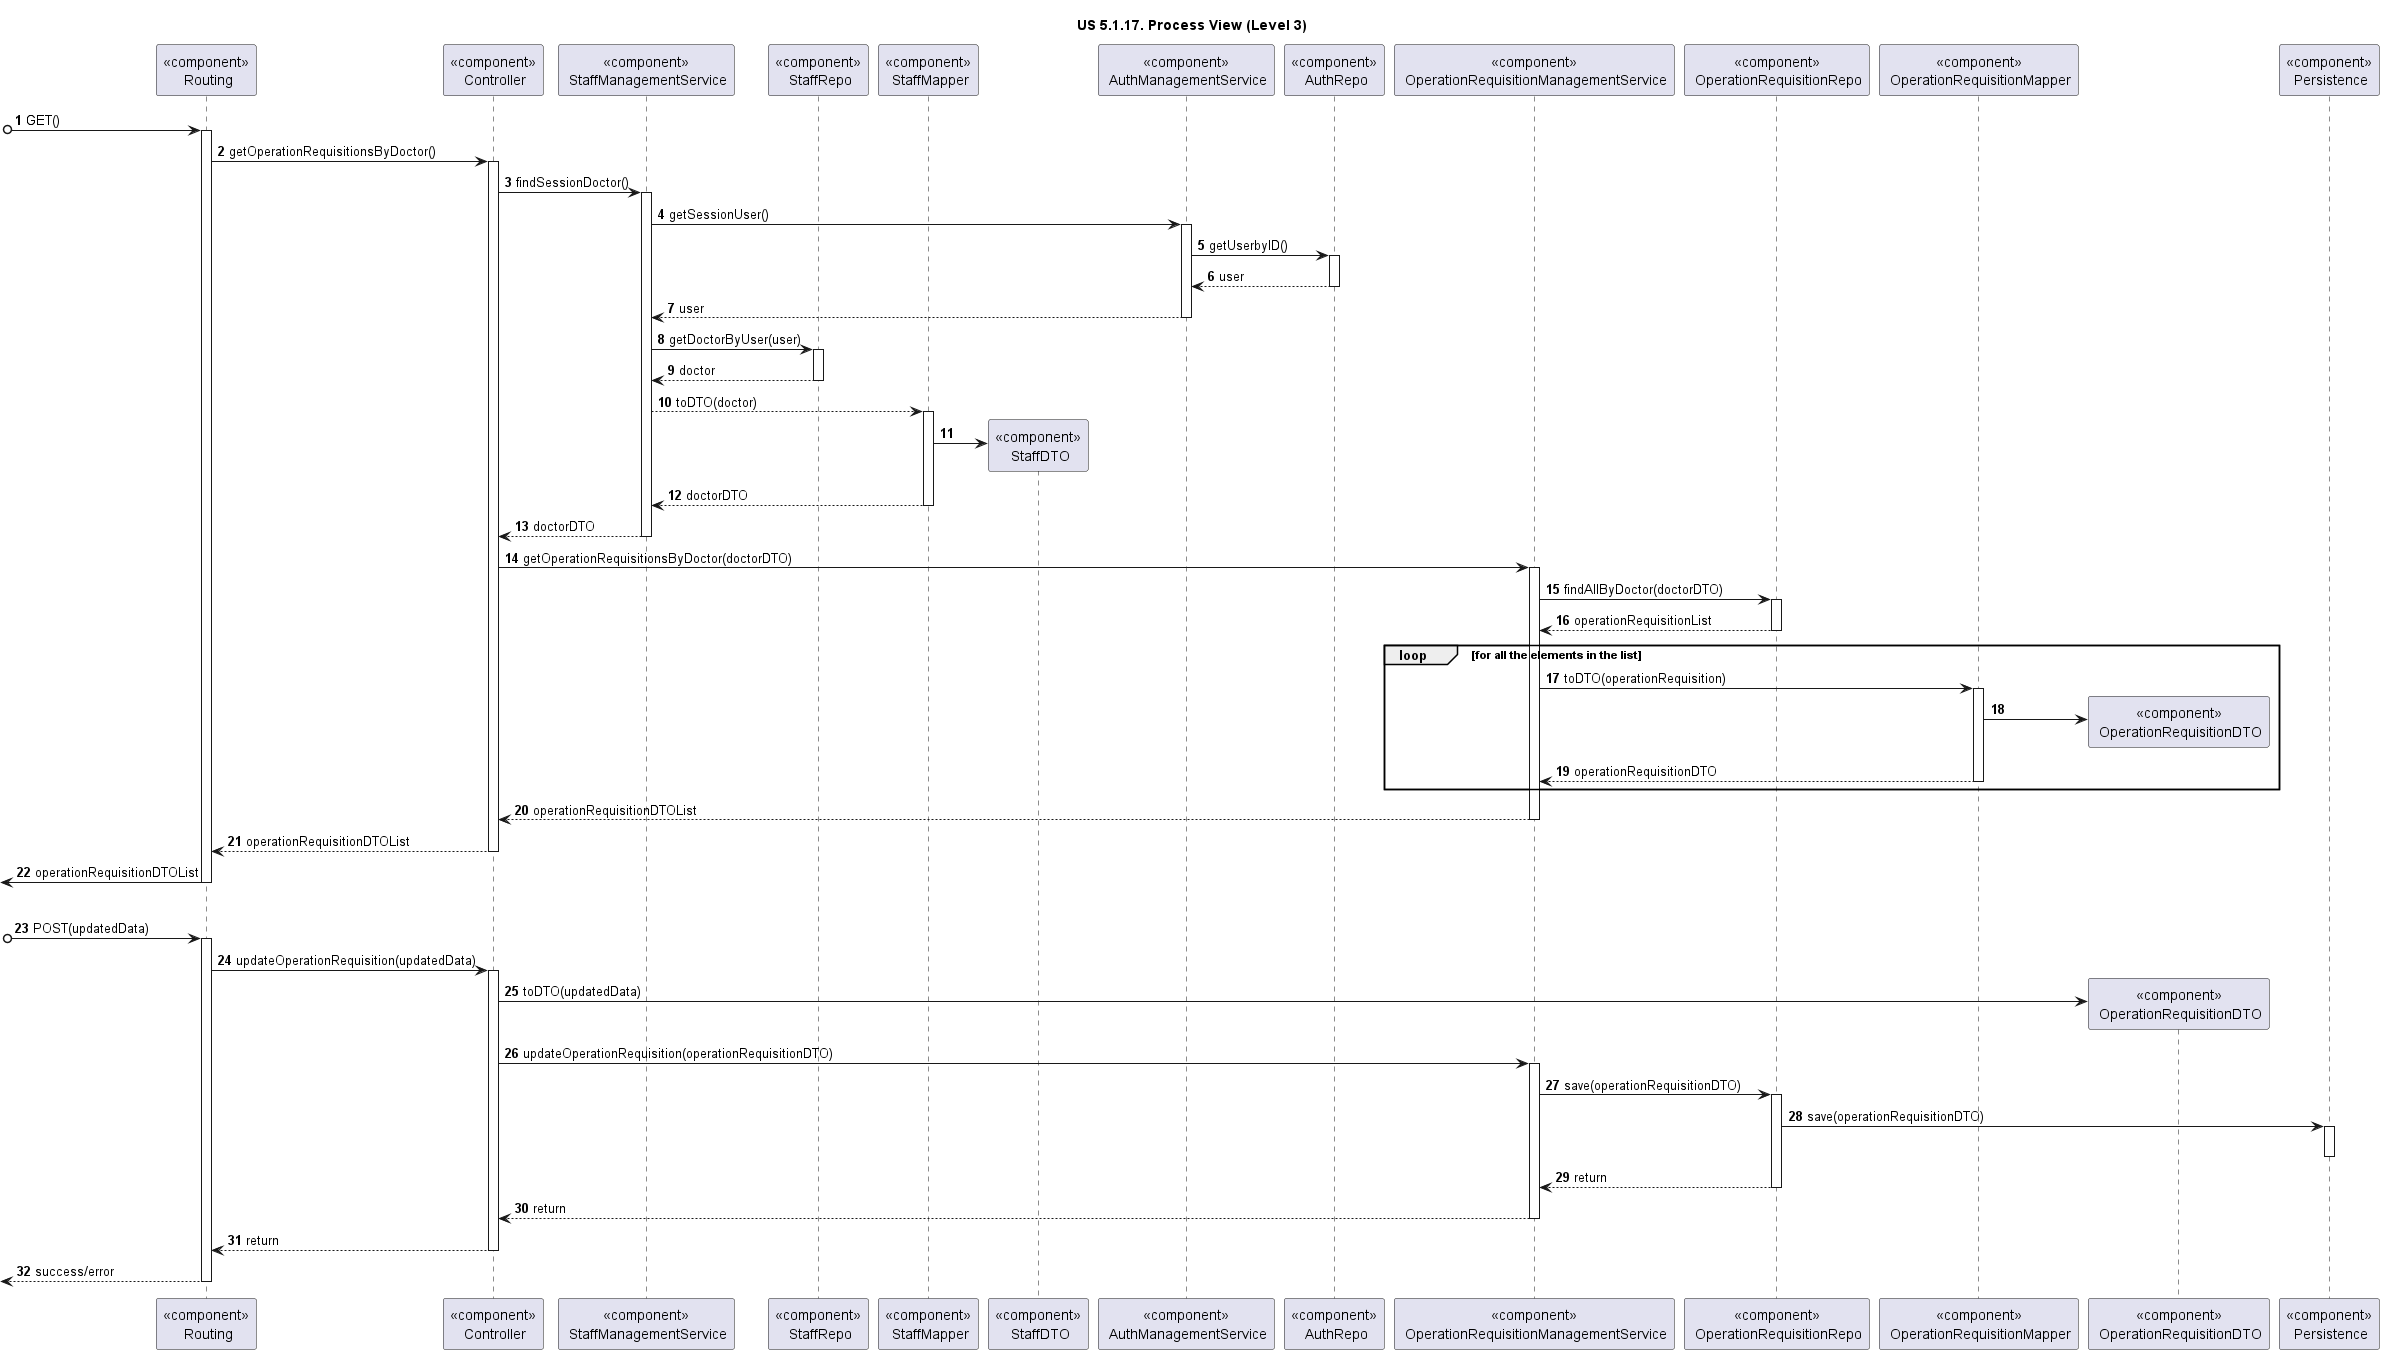

The diagram above was rendered by PlantUML. Its source (embedded in the PNG):
@startuml
'https://plantuml.com/sequence-diagram

title "US 5.1.17. Process View (Level 3)"

autonumber

participant "<<component>>\n Routing" as ROUTE
participant "<<component>>\n Controller" as CONTROL

participant "<<component>>\n StaffManagementService" as STAFFServ
participant "<<component>>\n StaffRepo" as STAFFRepo
participant "<<component>>\n StaffMapper" as STAFFMapper
participant "<<component>>\n StaffDTO" as STAFFDTO

participant "<<component>>\n AuthManagementService" as AUTHServ
participant "<<component>>\n AuthRepo" as AUTHRepo

participant "<<component>>\n OperationRequisitionManagementService" as OPREQServ
participant "<<component>>\n OperationRequisitionRepo" as OPREQRepo
participant "<<component>>\n OperationRequisitionMapper" as OPREQMapper
participant "<<component>>\n OperationRequisitionDTO" as OPREQDTO

participant "<<component>>\n Persistence" as PERSISTENCE


[o-> ROUTE : GET()
activate ROUTE

ROUTE -> CONTROL : getOperationRequisitionsByDoctor()
activate CONTROL

CONTROL -> STAFFServ : findSessionDoctor()
activate STAFFServ

STAFFServ -> AUTHServ : getSessionUser()
activate AUTHServ

AUTHServ -> AUTHRepo : getUserbyID()
activate AUTHRepo

AUTHRepo --> AUTHServ : user
deactivate AUTHRepo

AUTHServ --> STAFFServ : user
deactivate AUTHServ

STAFFServ -> STAFFRepo : getDoctorByUser(user)
activate STAFFRepo

STAFFRepo --> STAFFServ : doctor
deactivate STAFFRepo

STAFFServ --> STAFFMapper : toDTO(doctor)
activate STAFFMapper

STAFFMapper -> STAFFDTO **

STAFFMapper --> STAFFServ : doctorDTO
deactivate STAFFMapper

STAFFServ --> CONTROL : doctorDTO
deactivate STAFFServ

CONTROL -> OPREQServ : getOperationRequisitionsByDoctor(doctorDTO)
activate OPREQServ

OPREQServ -> OPREQRepo : findAllByDoctor(doctorDTO)
activate OPREQRepo

OPREQRepo --> OPREQServ : operationRequisitionList
deactivate OPREQRepo

loop for all the elements in the list
OPREQServ -> OPREQMapper : toDTO(operationRequisition)
activate OPREQMapper

OPREQMapper -> OPREQDTO **

OPREQMapper --> OPREQServ : operationRequisitionDTO
deactivate OPREQMapper
end loop

OPREQServ --> CONTROL : operationRequisitionDTOList
deactivate OPREQServ

CONTROL --> ROUTE : operationRequisitionDTOList
deactivate CONTROL

<- ROUTE : operationRequisitionDTOList
deactivate ROUTE

|||

[o-> ROUTE : POST(updatedData)
activate ROUTE

ROUTE -> CONTROL : updateOperationRequisition(updatedData)
activate CONTROL

CONTROL -> OPREQDTO ** : toDTO(updatedData)

CONTROL -> OPREQServ : updateOperationRequisition(operationRequisitionDTO)
activate OPREQServ

OPREQServ -> OPREQRepo : save(operationRequisitionDTO)
activate OPREQRepo

OPREQRepo -> PERSISTENCE : save(operationRequisitionDTO)
activate PERSISTENCE
deactivate PERSISTENCE

OPREQRepo --> OPREQServ : return
deactivate OPREQRepo

OPREQServ --> CONTROL : return
deactivate OPREQServ

CONTROL --> ROUTE : return
deactivate CONTROL

<-- ROUTE : success/error
deactivate ROUTE


@enduml